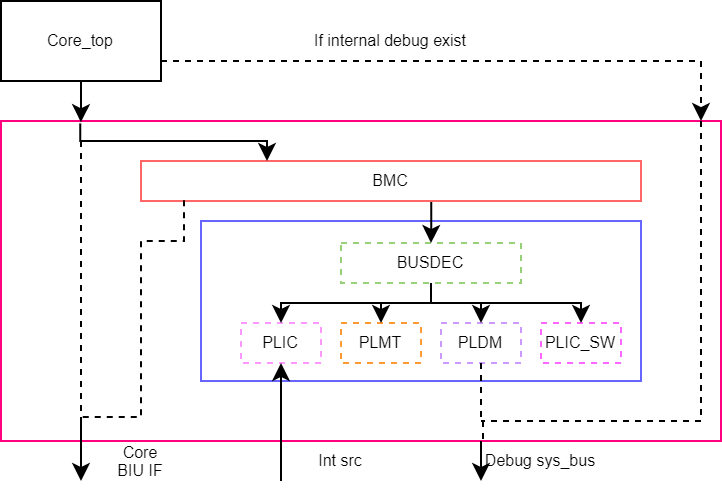

The diagram above was exported from draw.io. Its source (the exported page's mxGraphModel, read from the mxfile embedded in the PNG):
<mxGraphModel dx="406" dy="234" grid="1" gridSize="10" guides="1" tooltips="1" connect="1" arrows="1" fold="1" page="1" pageScale="1" pageWidth="827" pageHeight="1169" math="0" shadow="0">
  <root>
    <mxCell id="kfNYh0xhiY2G-fLFgjlg-0" />
    <mxCell id="kfNYh0xhiY2G-fLFgjlg-1" parent="kfNYh0xhiY2G-fLFgjlg-0" />
    <mxCell id="IHWJGMD8jNDnXIMrv4LN-9" value="" style="rounded=0;whiteSpace=wrap;html=1;fontSize=8;strokeColor=#FF0080;strokeWidth=1;" vertex="1" parent="kfNYh0xhiY2G-fLFgjlg-1">
      <mxGeometry x="40" y="160" width="360" height="160" as="geometry" />
    </mxCell>
    <mxCell id="kfNYh0xhiY2G-fLFgjlg-22" value="" style="rounded=0;whiteSpace=wrap;html=1;fontSize=8;strokeColor=#6666FF;strokeWidth=1;" vertex="1" parent="kfNYh0xhiY2G-fLFgjlg-1">
      <mxGeometry x="140" y="210" width="220" height="80" as="geometry" />
    </mxCell>
    <mxCell id="kfNYh0xhiY2G-fLFgjlg-2" value="Core_top" style="rounded=0;whiteSpace=wrap;html=1;fontSize=8;" vertex="1" parent="kfNYh0xhiY2G-fLFgjlg-1">
      <mxGeometry x="40" y="100" width="80" height="40" as="geometry" />
    </mxCell>
    <mxCell id="kfNYh0xhiY2G-fLFgjlg-4" value="BUSDEC" style="rounded=0;whiteSpace=wrap;html=1;fontSize=8;dashed=1;strokeColor=#97D077;" vertex="1" parent="kfNYh0xhiY2G-fLFgjlg-1">
      <mxGeometry x="210" y="221" width="90" height="20" as="geometry" />
    </mxCell>
    <mxCell id="kfNYh0xhiY2G-fLFgjlg-5" value="" style="endArrow=classic;html=1;rounded=0;fontSize=8;edgeStyle=orthogonalEdgeStyle;exitX=0.661;exitY=0.95;exitDx=0;exitDy=0;exitPerimeter=0;" edge="1" parent="kfNYh0xhiY2G-fLFgjlg-1" target="kfNYh0xhiY2G-fLFgjlg-4">
      <mxGeometry width="50" height="50" relative="1" as="geometry">
        <mxPoint x="255.07999999999993" y="200" as="sourcePoint" />
        <mxPoint x="227" y="151" as="targetPoint" />
      </mxGeometry>
    </mxCell>
    <mxCell id="kfNYh0xhiY2G-fLFgjlg-10" value="" style="endArrow=classic;html=1;rounded=0;fontSize=8;edgeStyle=orthogonalEdgeStyle;exitX=0.5;exitY=1;exitDx=0;exitDy=0;entryX=0.121;entryY=0.004;entryDx=0;entryDy=0;entryPerimeter=0;" edge="1" parent="kfNYh0xhiY2G-fLFgjlg-1" source="kfNYh0xhiY2G-fLFgjlg-2">
      <mxGeometry relative="1" as="geometry">
        <mxPoint x="130" y="150" as="sourcePoint" />
        <mxPoint x="79.93000000000006" y="160.59999999999997" as="targetPoint" />
      </mxGeometry>
    </mxCell>
    <mxCell id="kfNYh0xhiY2G-fLFgjlg-11" value="" style="edgeLabel;resizable=0;html=1;align=center;verticalAlign=middle;fontSize=8;strokeColor=#FF6666;strokeWidth=1;" connectable="0" vertex="1" parent="kfNYh0xhiY2G-fLFgjlg-10">
      <mxGeometry relative="1" as="geometry" />
    </mxCell>
    <mxCell id="kfNYh0xhiY2G-fLFgjlg-13" value="PLIC" style="rounded=0;whiteSpace=wrap;html=1;fontSize=8;strokeColor=#FF99FF;strokeWidth=1;dashed=1;" vertex="1" parent="kfNYh0xhiY2G-fLFgjlg-1">
      <mxGeometry x="160" y="261" width="40" height="20" as="geometry" />
    </mxCell>
    <mxCell id="kfNYh0xhiY2G-fLFgjlg-14" value="PLMT" style="rounded=0;whiteSpace=wrap;html=1;fontSize=8;strokeColor=#FF9933;strokeWidth=1;dashed=1;" vertex="1" parent="kfNYh0xhiY2G-fLFgjlg-1">
      <mxGeometry x="210" y="261" width="40" height="20" as="geometry" />
    </mxCell>
    <mxCell id="kfNYh0xhiY2G-fLFgjlg-15" value="PLDM" style="rounded=0;whiteSpace=wrap;html=1;fontSize=8;strokeColor=#CC99FF;strokeWidth=1;dashed=1;" vertex="1" parent="kfNYh0xhiY2G-fLFgjlg-1">
      <mxGeometry x="260" y="261" width="40" height="20" as="geometry" />
    </mxCell>
    <mxCell id="kfNYh0xhiY2G-fLFgjlg-16" value="PLIC_SW" style="rounded=0;whiteSpace=wrap;html=1;fontSize=8;strokeColor=#FF66FF;strokeWidth=1;dashed=1;" vertex="1" parent="kfNYh0xhiY2G-fLFgjlg-1">
      <mxGeometry x="310" y="261" width="40" height="20" as="geometry" />
    </mxCell>
    <mxCell id="kfNYh0xhiY2G-fLFgjlg-17" value="" style="endArrow=classic;html=1;rounded=0;fontSize=8;edgeStyle=orthogonalEdgeStyle;exitX=0.5;exitY=1;exitDx=0;exitDy=0;" edge="1" parent="kfNYh0xhiY2G-fLFgjlg-1" source="kfNYh0xhiY2G-fLFgjlg-4" target="kfNYh0xhiY2G-fLFgjlg-13">
      <mxGeometry width="50" height="50" relative="1" as="geometry">
        <mxPoint x="170" y="231" as="sourcePoint" />
        <mxPoint x="220" y="181" as="targetPoint" />
      </mxGeometry>
    </mxCell>
    <mxCell id="kfNYh0xhiY2G-fLFgjlg-18" value="" style="endArrow=classic;html=1;rounded=0;fontSize=8;edgeStyle=orthogonalEdgeStyle;exitX=0.5;exitY=1;exitDx=0;exitDy=0;" edge="1" parent="kfNYh0xhiY2G-fLFgjlg-1" source="kfNYh0xhiY2G-fLFgjlg-4" target="kfNYh0xhiY2G-fLFgjlg-14">
      <mxGeometry width="50" height="50" relative="1" as="geometry">
        <mxPoint x="265" y="251" as="sourcePoint" />
        <mxPoint x="190" y="271" as="targetPoint" />
      </mxGeometry>
    </mxCell>
    <mxCell id="kfNYh0xhiY2G-fLFgjlg-19" value="" style="endArrow=classic;html=1;rounded=0;fontSize=8;edgeStyle=orthogonalEdgeStyle;exitX=0.5;exitY=1;exitDx=0;exitDy=0;entryX=0.5;entryY=0;entryDx=0;entryDy=0;" edge="1" parent="kfNYh0xhiY2G-fLFgjlg-1" source="kfNYh0xhiY2G-fLFgjlg-4" target="kfNYh0xhiY2G-fLFgjlg-15">
      <mxGeometry width="50" height="50" relative="1" as="geometry">
        <mxPoint x="265" y="251" as="sourcePoint" />
        <mxPoint x="240" y="271" as="targetPoint" />
      </mxGeometry>
    </mxCell>
    <mxCell id="kfNYh0xhiY2G-fLFgjlg-20" value="" style="endArrow=classic;html=1;rounded=0;fontSize=8;edgeStyle=orthogonalEdgeStyle;entryX=0.5;entryY=0;entryDx=0;entryDy=0;exitX=0.5;exitY=1;exitDx=0;exitDy=0;" edge="1" parent="kfNYh0xhiY2G-fLFgjlg-1" source="kfNYh0xhiY2G-fLFgjlg-4" target="kfNYh0xhiY2G-fLFgjlg-16">
      <mxGeometry width="50" height="50" relative="1" as="geometry">
        <mxPoint x="260" y="241" as="sourcePoint" />
        <mxPoint x="290" y="271" as="targetPoint" />
      </mxGeometry>
    </mxCell>
    <mxCell id="kfNYh0xhiY2G-fLFgjlg-21" value="" style="endArrow=classic;html=1;rounded=0;fontSize=8;edgeStyle=orthogonalEdgeStyle;" edge="1" parent="kfNYh0xhiY2G-fLFgjlg-1">
      <mxGeometry width="50" height="50" relative="1" as="geometry">
        <mxPoint x="80" y="310" as="sourcePoint" />
        <mxPoint x="80" y="340" as="targetPoint" />
      </mxGeometry>
    </mxCell>
    <mxCell id="kfNYh0xhiY2G-fLFgjlg-3" value="BMC" style="rounded=0;whiteSpace=wrap;html=1;fontSize=8;strokeColor=#FF6666;" vertex="1" parent="kfNYh0xhiY2G-fLFgjlg-1">
      <mxGeometry x="110" y="180" width="250" height="20" as="geometry" />
    </mxCell>
    <mxCell id="8I9hukKHuJjczin8L5vw-31" value="" style="endArrow=classic;html=1;rounded=0;fontSize=8;edgeStyle=orthogonalEdgeStyle;" edge="1" parent="kfNYh0xhiY2G-fLFgjlg-1">
      <mxGeometry relative="1" as="geometry">
        <mxPoint x="280" y="320" as="sourcePoint" />
        <mxPoint x="280" y="340" as="targetPoint" />
        <Array as="points">
          <mxPoint x="280" y="320" />
          <mxPoint x="280" y="320" />
        </Array>
      </mxGeometry>
    </mxCell>
    <mxCell id="x6cGcKZqM5_XbKVH0PRT-5" value="" style="endArrow=classic;html=1;rounded=0;fontSize=8;edgeStyle=orthogonalEdgeStyle;entryX=0.5;entryY=1;entryDx=0;entryDy=0;" edge="1" parent="kfNYh0xhiY2G-fLFgjlg-1" target="kfNYh0xhiY2G-fLFgjlg-13">
      <mxGeometry relative="1" as="geometry">
        <mxPoint x="180" y="340" as="sourcePoint" />
        <mxPoint x="290" y="330" as="targetPoint" />
        <Array as="points">
          <mxPoint x="180" y="320" />
          <mxPoint x="180" y="320" />
        </Array>
      </mxGeometry>
    </mxCell>
    <mxCell id="x6cGcKZqM5_XbKVH0PRT-6" value="Int src" style="text;html=1;strokeColor=none;fillColor=none;align=center;verticalAlign=middle;whiteSpace=wrap;rounded=0;dashed=1;fontSize=8;" vertex="1" parent="kfNYh0xhiY2G-fLFgjlg-1">
      <mxGeometry x="180" y="320" width="60" height="20" as="geometry" />
    </mxCell>
    <mxCell id="x6cGcKZqM5_XbKVH0PRT-7" value="If internal debug exist" style="text;html=1;strokeColor=none;fillColor=none;align=center;verticalAlign=middle;whiteSpace=wrap;rounded=0;dashed=1;fontSize=8;" vertex="1" parent="kfNYh0xhiY2G-fLFgjlg-1">
      <mxGeometry x="190" y="110" width="90" height="20" as="geometry" />
    </mxCell>
    <mxCell id="x6cGcKZqM5_XbKVH0PRT-8" value="Core&lt;br&gt;BIU IF" style="text;html=1;strokeColor=none;fillColor=none;align=center;verticalAlign=middle;whiteSpace=wrap;rounded=0;dashed=1;fontSize=8;" vertex="1" parent="kfNYh0xhiY2G-fLFgjlg-1">
      <mxGeometry x="80" y="320" width="60" height="20" as="geometry" />
    </mxCell>
    <mxCell id="IHWJGMD8jNDnXIMrv4LN-2" value="" style="endArrow=classic;html=1;rounded=0;fontSize=8;edgeStyle=orthogonalEdgeStyle;entryX=0.25;entryY=0;entryDx=0;entryDy=0;exitX=0.12;exitY=0.008;exitDx=0;exitDy=0;exitPerimeter=0;" edge="1" parent="kfNYh0xhiY2G-fLFgjlg-1" target="kfNYh0xhiY2G-fLFgjlg-3">
      <mxGeometry width="50" height="50" relative="1" as="geometry">
        <mxPoint x="79.60000000000002" y="161.2" as="sourcePoint" />
        <mxPoint x="130" y="330" as="targetPoint" />
        <Array as="points">
          <mxPoint x="80" y="170" />
          <mxPoint x="173" y="170" />
          <mxPoint x="173" y="180" />
        </Array>
      </mxGeometry>
    </mxCell>
    <mxCell id="IHWJGMD8jNDnXIMrv4LN-6" value="" style="endArrow=classic;html=1;rounded=0;fontSize=8;edgeStyle=orthogonalEdgeStyle;exitX=1;exitY=0.75;exitDx=0;exitDy=0;dashed=1;" edge="1" parent="kfNYh0xhiY2G-fLFgjlg-1" source="kfNYh0xhiY2G-fLFgjlg-2">
      <mxGeometry width="50" height="50" relative="1" as="geometry">
        <mxPoint x="89.60000000000002" y="171.2" as="sourcePoint" />
        <mxPoint x="390" y="160" as="targetPoint" />
        <Array as="points">
          <mxPoint x="390" y="130" />
        </Array>
      </mxGeometry>
    </mxCell>
    <mxCell id="IHWJGMD8jNDnXIMrv4LN-7" value="" style="endArrow=none;html=1;rounded=0;fontSize=8;edgeStyle=orthogonalEdgeStyle;dashed=1;endFill=0;" edge="1" parent="kfNYh0xhiY2G-fLFgjlg-1">
      <mxGeometry width="50" height="50" relative="1" as="geometry">
        <mxPoint x="390" y="160" as="sourcePoint" />
        <mxPoint x="280" y="310" as="targetPoint" />
        <Array as="points">
          <mxPoint x="390" y="270" />
          <mxPoint x="390" y="270" />
          <mxPoint x="390" y="310" />
        </Array>
      </mxGeometry>
    </mxCell>
    <mxCell id="IHWJGMD8jNDnXIMrv4LN-8" value="" style="endArrow=none;html=1;rounded=0;fontSize=8;edgeStyle=orthogonalEdgeStyle;dashed=1;endFill=0;exitX=0.5;exitY=1;exitDx=0;exitDy=0;entryX=0;entryY=0;entryDx=0;entryDy=0;" edge="1" parent="kfNYh0xhiY2G-fLFgjlg-1" source="kfNYh0xhiY2G-fLFgjlg-15" target="bDc9bS7ogez5yxt2yuN_-0">
      <mxGeometry width="50" height="50" relative="1" as="geometry">
        <mxPoint x="90" y="180" as="sourcePoint" />
        <mxPoint x="90" y="270" as="targetPoint" />
        <Array as="points">
          <mxPoint x="280" y="310" />
          <mxPoint x="281" y="310" />
          <mxPoint x="281" y="320" />
        </Array>
      </mxGeometry>
    </mxCell>
    <mxCell id="bDc9bS7ogez5yxt2yuN_-0" value="Debug sys_bus" style="text;html=1;strokeColor=none;fillColor=none;align=center;verticalAlign=middle;whiteSpace=wrap;rounded=0;dashed=1;fontSize=8;" vertex="1" parent="kfNYh0xhiY2G-fLFgjlg-1">
      <mxGeometry x="280" y="320" width="60" height="20" as="geometry" />
    </mxCell>
    <mxCell id="bDc9bS7ogez5yxt2yuN_-1" value="" style="endArrow=none;html=1;rounded=0;fontSize=8;edgeStyle=orthogonalEdgeStyle;dashed=1;endFill=0;" edge="1" parent="kfNYh0xhiY2G-fLFgjlg-1">
      <mxGeometry width="50" height="50" relative="1" as="geometry">
        <mxPoint x="80" y="170" as="sourcePoint" />
        <mxPoint x="80" y="310" as="targetPoint" />
      </mxGeometry>
    </mxCell>
    <mxCell id="bDc9bS7ogez5yxt2yuN_-2" value="" style="endArrow=none;html=1;rounded=0;fontSize=8;edgeStyle=orthogonalEdgeStyle;dashed=1;endFill=0;exitX=0.086;exitY=0.98;exitDx=0;exitDy=0;exitPerimeter=0;" edge="1" parent="kfNYh0xhiY2G-fLFgjlg-1" source="kfNYh0xhiY2G-fLFgjlg-3">
      <mxGeometry width="50" height="50" relative="1" as="geometry">
        <mxPoint x="130.5" y="197.60000000000002" as="sourcePoint" />
        <mxPoint x="80" y="308" as="targetPoint" />
        <Array as="points">
          <mxPoint x="132" y="220" />
          <mxPoint x="110" y="220" />
          <mxPoint x="110" y="308" />
        </Array>
      </mxGeometry>
    </mxCell>
  </root>
</mxGraphModel>